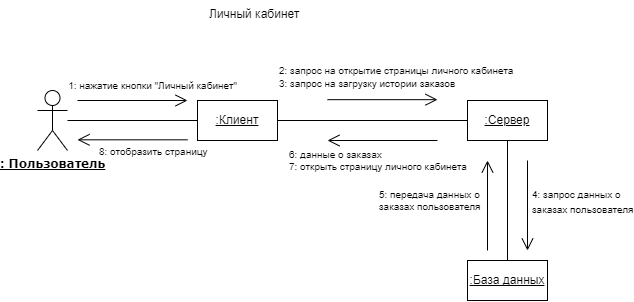

The diagram above was exported from draw.io. Its source (the exported page's mxGraphModel, read from the mxfile embedded in the PNG):
<mxGraphModel dx="891" dy="449" grid="1" gridSize="10" guides="1" tooltips="1" connect="1" arrows="1" fold="1" page="1" pageScale="1" pageWidth="1169" pageHeight="827" math="0" shadow="0">
  <root>
    <mxCell id="0" />
    <mxCell id="1" parent="0" />
    <mxCell id="nNXiRb9dEK_qJ7WmfcZL-1" value="&lt;b style=&quot;font-family: Verdana;&quot;&gt;&lt;u&gt;: Пользователь&lt;/u&gt;&lt;/b&gt;" style="shape=umlActor;verticalLabelPosition=bottom;verticalAlign=top;html=1;outlineConnect=0;" parent="1" vertex="1">
      <mxGeometry x="220" y="140" width="30" height="60" as="geometry" />
    </mxCell>
    <mxCell id="nNXiRb9dEK_qJ7WmfcZL-2" value="&lt;u&gt;:Клиент&lt;/u&gt;" style="rounded=0;whiteSpace=wrap;html=1;" parent="1" vertex="1">
      <mxGeometry x="380" y="150" width="80" height="40" as="geometry" />
    </mxCell>
    <mxCell id="nNXiRb9dEK_qJ7WmfcZL-3" value=":Сервер" style="rounded=0;whiteSpace=wrap;html=1;fontStyle=4" parent="1" vertex="1">
      <mxGeometry x="650" y="150" width="80" height="40" as="geometry" />
    </mxCell>
    <mxCell id="nNXiRb9dEK_qJ7WmfcZL-4" value=":База данных" style="rounded=0;whiteSpace=wrap;html=1;fontStyle=4" parent="1" vertex="1">
      <mxGeometry x="650" y="310" width="80" height="40" as="geometry" />
    </mxCell>
    <mxCell id="nNXiRb9dEK_qJ7WmfcZL-5" value="" style="endArrow=none;html=1;rounded=0;" parent="1" source="nNXiRb9dEK_qJ7WmfcZL-1" target="nNXiRb9dEK_qJ7WmfcZL-2" edge="1">
      <mxGeometry width="50" height="50" relative="1" as="geometry">
        <mxPoint x="520" y="310" as="sourcePoint" />
        <mxPoint x="570" y="260" as="targetPoint" />
      </mxGeometry>
    </mxCell>
    <mxCell id="nNXiRb9dEK_qJ7WmfcZL-6" value="" style="endArrow=none;html=1;rounded=0;" parent="1" source="nNXiRb9dEK_qJ7WmfcZL-2" target="nNXiRb9dEK_qJ7WmfcZL-3" edge="1">
      <mxGeometry width="50" height="50" relative="1" as="geometry">
        <mxPoint x="520" y="310" as="sourcePoint" />
        <mxPoint x="570" y="260" as="targetPoint" />
      </mxGeometry>
    </mxCell>
    <mxCell id="nNXiRb9dEK_qJ7WmfcZL-7" value="" style="endArrow=none;html=1;rounded=0;" parent="1" source="nNXiRb9dEK_qJ7WmfcZL-4" target="nNXiRb9dEK_qJ7WmfcZL-3" edge="1">
      <mxGeometry width="50" height="50" relative="1" as="geometry">
        <mxPoint x="470" y="180" as="sourcePoint" />
        <mxPoint x="660" y="180" as="targetPoint" />
      </mxGeometry>
    </mxCell>
    <mxCell id="nNXiRb9dEK_qJ7WmfcZL-8" value="" style="endArrow=open;html=1;rounded=0;endFill=0;strokeWidth=1;endSize=10;" parent="1" edge="1">
      <mxGeometry width="50" height="50" relative="1" as="geometry">
        <mxPoint x="260" y="150" as="sourcePoint" />
        <mxPoint x="370" y="150" as="targetPoint" />
      </mxGeometry>
    </mxCell>
    <mxCell id="nNXiRb9dEK_qJ7WmfcZL-9" value="&lt;div style=&quot;text-align: left;&quot;&gt;&lt;font style=&quot;font-size: 10px; background-color: initial;&quot;&gt;1:&amp;nbsp;&lt;/font&gt;&lt;span style=&quot;font-size: 10px; background-color: initial;&quot;&gt;нажатие кнопки &quot;Личный кабинет&quot;&lt;/span&gt;&lt;/div&gt;" style="text;html=1;align=center;verticalAlign=middle;resizable=0;points=[];autosize=1;strokeColor=none;fillColor=none;" parent="1" vertex="1">
      <mxGeometry x="240" y="120" width="190" height="30" as="geometry" />
    </mxCell>
    <mxCell id="nNXiRb9dEK_qJ7WmfcZL-10" value="" style="endArrow=open;html=1;rounded=0;endFill=0;strokeWidth=1;endSize=10;" parent="1" edge="1">
      <mxGeometry width="50" height="50" relative="1" as="geometry">
        <mxPoint x="510" y="149.17" as="sourcePoint" />
        <mxPoint x="620" y="149.17" as="targetPoint" />
      </mxGeometry>
    </mxCell>
    <mxCell id="nNXiRb9dEK_qJ7WmfcZL-11" value="&lt;p style=&quot;line-height: 100%;&quot;&gt;&lt;font style=&quot;font-size: 10px;&quot;&gt;&lt;font style=&quot;border-color: var(--border-color); font-size: 10px;&quot;&gt;2: запрос на открытие&amp;nbsp;&lt;/font&gt;страницы личного кабинета&lt;br&gt;3: запрос на загрузку истории заказов&lt;br&gt;&lt;/font&gt;&lt;/p&gt;" style="edgeLabel;html=1;align=left;verticalAlign=middle;resizable=0;points=[];fontSize=12;labelBackgroundColor=none;" parent="nNXiRb9dEK_qJ7WmfcZL-10" connectable="0" vertex="1">
      <mxGeometry x="-0.2131" relative="1" as="geometry">
        <mxPoint x="-93" y="-24" as="offset" />
      </mxGeometry>
    </mxCell>
    <mxCell id="nNXiRb9dEK_qJ7WmfcZL-12" value="" style="endArrow=open;html=1;rounded=0;endFill=0;strokeWidth=1;endSize=10;" parent="1" edge="1">
      <mxGeometry width="50" height="50" relative="1" as="geometry">
        <mxPoint x="710" y="210" as="sourcePoint" />
        <mxPoint x="710" y="300" as="targetPoint" />
      </mxGeometry>
    </mxCell>
    <mxCell id="nNXiRb9dEK_qJ7WmfcZL-13" value="&lt;font style=&quot;font-size: 10px;&quot;&gt;&lt;font style=&quot;font-size: 10px;&quot;&gt;&lt;font style=&quot;font-size: 10px;&quot;&gt;&lt;font style=&quot;border-color: var(--border-color); font-size: 10px;&quot;&gt;4: запрос&amp;nbsp;&lt;/font&gt;&lt;/font&gt;&lt;/font&gt;данных о&amp;nbsp;&lt;br&gt;заказах пользователя&lt;/font&gt;" style="edgeLabel;html=1;align=left;verticalAlign=middle;resizable=0;points=[];fontSize=12;labelBackgroundColor=none;" parent="nNXiRb9dEK_qJ7WmfcZL-12" connectable="0" vertex="1">
      <mxGeometry x="-0.2131" relative="1" as="geometry">
        <mxPoint x="3" y="5" as="offset" />
      </mxGeometry>
    </mxCell>
    <mxCell id="nNXiRb9dEK_qJ7WmfcZL-14" value="" style="endArrow=open;html=1;rounded=0;endFill=0;strokeWidth=1;endSize=10;" parent="1" edge="1">
      <mxGeometry width="50" height="50" relative="1" as="geometry">
        <mxPoint x="670" y="300" as="sourcePoint" />
        <mxPoint x="670" y="210" as="targetPoint" />
      </mxGeometry>
    </mxCell>
    <mxCell id="nNXiRb9dEK_qJ7WmfcZL-15" value="5: передача данных о &lt;br&gt;заказах пользователя" style="edgeLabel;html=1;align=left;verticalAlign=middle;resizable=0;points=[];fontSize=10;labelBackgroundColor=none;" parent="nNXiRb9dEK_qJ7WmfcZL-14" connectable="0" vertex="1">
      <mxGeometry x="-0.2131" relative="1" as="geometry">
        <mxPoint x="-110" y="-15" as="offset" />
      </mxGeometry>
    </mxCell>
    <mxCell id="nNXiRb9dEK_qJ7WmfcZL-16" value="" style="endArrow=open;html=1;rounded=0;endFill=0;strokeWidth=1;endSize=10;" parent="1" edge="1">
      <mxGeometry width="50" height="50" relative="1" as="geometry">
        <mxPoint x="620" y="189.99999999999994" as="sourcePoint" />
        <mxPoint x="510" y="189.99999999999994" as="targetPoint" />
      </mxGeometry>
    </mxCell>
    <mxCell id="nNXiRb9dEK_qJ7WmfcZL-17" value="&lt;font style=&quot;font-size: 10px;&quot;&gt;6: данные о заказах&lt;br&gt;7: открыть страницу личного кабинета&lt;br style=&quot;border-color: var(--border-color);&quot;&gt;&lt;/font&gt;" style="edgeLabel;html=1;align=left;verticalAlign=middle;resizable=0;points=[];fontSize=10;labelBackgroundColor=none;" parent="nNXiRb9dEK_qJ7WmfcZL-16" connectable="0" vertex="1">
      <mxGeometry x="-0.2131" relative="1" as="geometry">
        <mxPoint x="-107" y="20" as="offset" />
      </mxGeometry>
    </mxCell>
    <mxCell id="nNXiRb9dEK_qJ7WmfcZL-18" value="&lt;div style=&quot;text-align: center;&quot;&gt;Личный кабинет&lt;br&gt;&lt;/div&gt;" style="text;whiteSpace=wrap;html=1;" parent="1" vertex="1">
      <mxGeometry x="390" y="50" width="100" height="40" as="geometry" />
    </mxCell>
    <mxCell id="Q8IeO-3-e426XRU5ZD1b-1" value="" style="endArrow=open;html=1;rounded=0;endFill=0;strokeWidth=1;endSize=10;" edge="1" parent="1">
      <mxGeometry width="50" height="50" relative="1" as="geometry">
        <mxPoint x="370" y="189.30999999999995" as="sourcePoint" />
        <mxPoint x="260" y="189.30999999999995" as="targetPoint" />
      </mxGeometry>
    </mxCell>
    <mxCell id="Q8IeO-3-e426XRU5ZD1b-2" value="&lt;font style=&quot;font-size: 10px;&quot;&gt;8: отобразить страницу&lt;br style=&quot;border-color: var(--border-color);&quot;&gt;&lt;/font&gt;" style="edgeLabel;html=1;align=left;verticalAlign=middle;resizable=0;points=[];fontSize=10;labelBackgroundColor=none;" connectable="0" vertex="1" parent="Q8IeO-3-e426XRU5ZD1b-1">
      <mxGeometry x="-0.2131" relative="1" as="geometry">
        <mxPoint x="-47" y="11" as="offset" />
      </mxGeometry>
    </mxCell>
  </root>
</mxGraphModel>